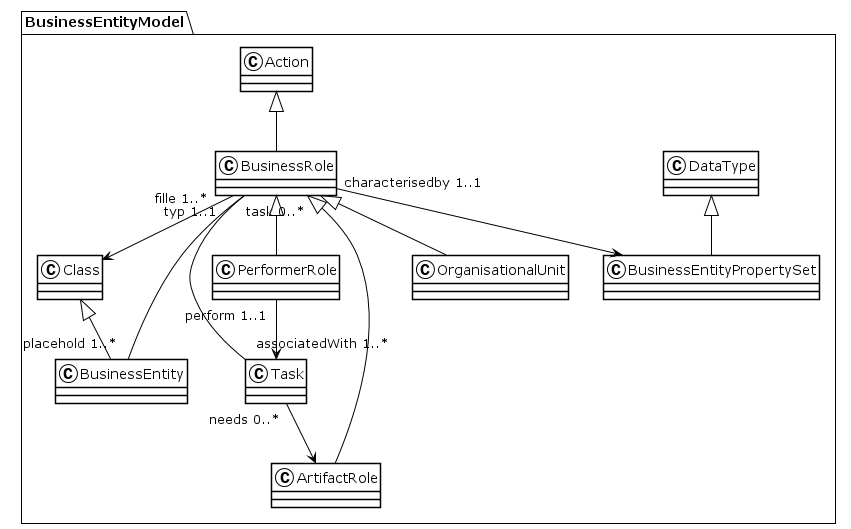

The diagram above was rendered by PlantUML. Its source (embedded in the PNG):
@startuml
!theme plain
package BusinessEntityModel {
class DataType {
}
class Action {
}
class Class {
}
class BusinessEntityPropertySet {
}
DataType <|-- BusinessEntityPropertySet
class BusinessRole {
}
Action <|-- BusinessRole
BusinessRole "characterisedby 1..1" --> BusinessEntityPropertySet
BusinessRole "typ 1..1" --> Class
BusinessRole "task 0..*" -- "associatedWith 1..*" Task
BusinessRole "fille 1..*" -- "placehold 1..*" BusinessEntity
class Task {
}
Task "needs 0..*" --> ArtifactRole
class ArtifactRole {
}
BusinessRole <|-- ArtifactRole
class PerformerRole {
}
BusinessRole <|-- PerformerRole
PerformerRole "perform 1..1" --> Task
class OrganisationalUnit {
}
BusinessRole <|-- OrganisationalUnit
class BusinessEntity {
}
Class <|-- BusinessEntity
}
@enduml